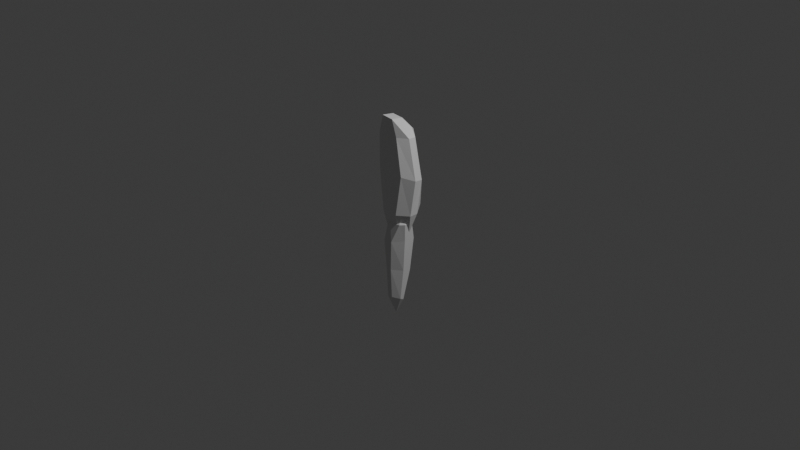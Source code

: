 # Source: legs.blend  (saved by Blender 4.2.66; exported with 4.5.12 LTS)
import bpy
from mathutils import Matrix  # noqa: F401  (used for matrix-valued properties, if any)

bpy.ops.wm.read_factory_settings(use_empty=True)
scene = bpy.context.scene
scene.name = 'Scene'

# ---- collections
col_collection = bpy.data.collections.new('Collection'); scene.collection.children.link(col_collection)

# ---- materials (node trees are filled in below, after node groups)
mat_material = bpy.data.materials.new('Material')
mat_material.alpha_threshold = 0.0
mat_material.use_transparent_shadow = False
mat_material.roughness = 0.5
mat_material.line_color = (0.0, 0.0, 0.0, 1.0)

# ---- material node trees
mat_material.use_nodes = True; mat_material.node_tree.nodes.clear()
_N = mat_material.node_tree.nodes; _L = mat_material.node_tree.links
n0 = _N.new('ShaderNodeOutputMaterial'); n0.name = 'Material Output'; n0.location = (300, 300)
n1 = _N.new('ShaderNodeBsdfPrincipled'); n1.name = 'Principled BSDF'; n1.location = (10, 300)
n1.inputs[3].default_value = 1.45
_L.new(n1.outputs[0], n0.inputs[0])
n0.is_active_output = True

# ---- world
world_world = bpy.data.worlds.new('World'); scene.world = world_world
world_world.use_nodes = True; world_world.node_tree.nodes.clear()
_N = world_world.node_tree.nodes; _L = world_world.node_tree.links
n0 = _N.new('ShaderNodeOutputWorld'); n0.name = 'World Output'; n0.location = (300, 300)
n1 = _N.new('ShaderNodeBackground'); n1.name = 'Background'; n1.location = (10, 300)
n1.inputs[0].default_value = (0.05088, 0.05088, 0.05088, 1.0)
_L.new(n1.outputs[0], n0.inputs[0])
n0.is_active_output = True
world_world.color = (0.05088, 0.05088, 0.05088)
world_world.sun_shadow_jitter_overblur = 0.0

# ---- cameras
cam_camera = bpy.data.cameras.new('Camera')
cam_camera.clip_end = 100.0
cam_camera.ortho_scale = 7.314

# ---- lights
light_light = bpy.data.lights.new('Light', 'POINT')
light_light.energy = 1000.0
light_light.shadow_soft_size = 0.1

# ---- meshes
me_cube = bpy.data.meshes.new('Cube')
me_cube.from_pydata([(-0.1019, -0.1198, 0.1005), (-0.09437, -0.02304, -0.2433), (-0.1885, -0.08519, 0.5436), (-0.1885, -0.08519, 0.9183), (-0.02825, 0.0669, 1.066), (-0.02825, -0.07001, 1.085), (-0.1583, 0.0669, 1.077), (-0.1583, -0.07001, 1.097), (0.0413, 0.2572, 0.1005), (0.1913, 0.06639, 0.1005), (0.02481, 0.2248, 0.4781), (0.2195, 0.09894, 0.4718), (0.1329, 0.08948, 0.9028), (-0.02101, 0.2116, 0.9175), (0.05489, 0.1182, 0.9758), (0.1913, -0.02708, 0.1005), (0.0758, -0.1198, 0.1005), (0.1203, 0.0195, -0.131), (0.04163, -0.02304, -0.2433), (0.06397, 0.02611, -0.2433), (0.2346, -0.0008603, 0.4884), (0.1141, -0.08519, 0.5169), (0.0137, -0.05251, 0.8997), (0.1213, 0.01888, 0.8984), (-0.1162, 0.156, 0.1005), (-0.02121, 0.2572, 0.1005), (-0.08972, 0.05988, -0.2433), (-0.006837, 0.2202, -0.03156), (-0.01025, 0.09366, -0.2433), (-0.2124, 0.1682, 0.5147), (-0.1207, 0.2533, 0.4945), (-0.122, 0.2388, 0.894), (-0.2116, 0.1652, 0.8845), (-0.1996, 0.1978, 0.9413)], [], [(8, 25, 30, 10), (0, 16, 21, 2), (24, 0, 2, 29), (3, 22, 5, 7), (26, 28, 19, 18, 1), (18, 16, 0, 1), (10, 30, 31, 13), (29, 2, 3, 32), (9, 17, 19, 28, 27, 8), (15, 9, 11, 20), (14, 13, 31, 33, 6, 4), (20, 11, 12, 23), (33, 32, 3, 7, 6), (4, 6, 7, 5), (5, 23, 12, 14, 4), (12, 13, 14), (2, 21, 22, 3), (8, 10, 11, 9), (12, 11, 10, 13), (1, 0, 24, 26), (17, 18, 19), (22, 23, 5), (16, 18, 17, 15), (21, 16, 15, 20), (20, 23, 22, 21), (17, 9, 15), (26, 27, 28), (31, 32, 33), (25, 27, 26, 24), (30, 25, 24, 29), (31, 30, 29, 32), (27, 25, 8)])
_uv = me_cube.uv_layers.new(name='UVMap')
_uv.uv.foreach_set('vector', [0.625, 0.3648, 0.625, 0.3207, 0.625, 0.3051, 0.625, 0.4087, 0.625, 1.0, 0.625, 0.8453, 0.625, 0.8316, 0.625, 1.0, 0.625, 0.1829, 0.625, 0.0, 0.625, 0.0, 0.625, 0.1791, 0.625, 1.0, 0.625, 0.8366, 0.625, 0.75, 0.625, 1.0, 0.136, 0.6373, 0.2318, 0.5913, 0.3147, 0.6832, 0.2851, 0.75, 0.125, 0.75, 0.375, 0.8399, 0.625, 0.8453, 0.625, 1.0, 0.375, 1.0, 0.625, 0.4087, 0.625, 0.3051, 0.625, 0.3207, 0.625, 0.3928, 0.625, 0.1791, 0.625, 0.0, 0.625, 0.0, 0.625, 0.1785, 0.625, 0.6142, 0.4566, 0.7056, 0.375, 0.6229, 0.375, 0.4481, 0.529, 0.3301, 0.625, 0.3648, 0.625, 0.6701, 0.625, 0.6142, 0.625, 0.5995, 0.625, 0.6632, 0.625, 0.5, 0.625, 0.3928, 0.625, 0.3207, 0.625, 0.25, 0.625, 0.25, 0.625, 0.5, 0.625, 0.6632, 0.625, 0.5995, 0.625, 0.5994, 0.625, 0.6625, 0.625, 0.25, 0.625, 0.1785, 0.625, 0.0, 0.625, 0.0, 0.625, 0.25, 0.625, 0.5, 0.875, 0.5, 0.875, 0.75, 0.625, 0.75, 0.625, 0.75, 0.625, 0.6625, 0.625, 0.5994, 0.625, 0.5, 0.625, 0.5, 0.625, 0.5994, 0.625, 0.4973, 0.625, 0.5, 0.625, 1.0, 0.625, 0.8316, 0.625, 0.8366, 0.625, 1.0, 0.625, 0.3648, 0.625, 0.4087, 0.625, 0.5995, 0.625, 0.6142, 0.625, 0.5994, 0.625, 0.5995, 0.625, 0.4087, 0.625, 0.3928, 0.375, 0.0, 0.625, 0.0, 0.625, 0.1829, 0.375, 0.1127, 0.375, 0.75, 0.2851, 0.75, 0.3147, 0.6832, 0.625, 0.8366, 0.625, 0.7451, 0.625, 0.75, 0.625, 0.8453, 0.375, 0.8399, 0.4566, 0.7056, 0.625, 0.6701, 0.625, 0.8316, 0.625, 0.8453, 0.625, 0.6701, 0.625, 0.6632, 0.625, 0.6632, 0.625, 0.6625, 0.625, 0.8366, 0.625, 0.8316, 0.4566, 0.7056, 0.625, 0.6142, 0.625, 0.6701, 0.136, 0.6373, 0.1635, 0.5157, 0.2318, 0.5913, 0.625, 0.3207, 0.625, 0.2702, 0.625, 0.25, 0.625, 0.3207, 0.529, 0.3207, 0.375, 0.1127, 0.625, 0.1829, 0.625, 0.3051, 0.625, 0.3207, 0.625, 0.1829, 0.625, 0.1791, 0.625, 0.3207, 0.625, 0.3051, 0.625, 0.1791, 0.625, 0.1785, 0.529, 0.3207, 0.625, 0.3207, 0.625, 0.3648])
me_cube.materials.append(mat_material)
me_cube.use_mirror_vertex_groups = False
me_cube.update()
me_cube_001 = bpy.data.meshes.new('Cube.001')
me_cube_001.from_pydata([(-0.1498, 0.1855, -0.2357), (-0.08062, 0.107, -0.004196), (-0.07694, 0.05729, -0.9773), (-0.1134, 0.1509, -0.6255), (-0.03909, -0.006942, -1.111), (0.1179, 0.09188, -0.2048), (-0.01241, 0.2076, -0.2181), (0.1373, 0.045, -0.006675), (0.02348, 0.1291, -0.005023), (0.0521, 0.01018, -0.9233), (-0.03314, 0.07935, -0.9652), (0.08498, 0.07242, -0.5785), (-0.02275, 0.1729, -0.6106), (0.0247, -0.1348, -0.2111), (0.1179, -0.03209, -0.2035), (0.09819, -0.09031, -0.009009), (0.1373, -0.04845, -0.007586), (-0.01649, -0.08975, -0.8869), (0.0521, -0.03113, -0.9047), (0.08498, -0.0211, -0.5592), (-0.007967, -0.1123, -0.5501), (-0.1999, 0.0512, -0.2339), (-0.07679, -0.1348, -0.2206), (-0.1308, -0.01145, -0.006001), (-0.02256, -0.103, -0.01987), (-0.1271, -0.0004389, -0.9332), (-0.07357, -0.08975, -0.894), (-0.1635, 0.03185, -0.5927), (-0.06724, -0.1123, -0.5563), (0.05566, 0.003365, 0.1225)], [], [(13, 22, 28, 20), (25, 2, 4), (5, 7, 16, 14), (13, 15, 24, 22), (17, 26, 4), (2, 10, 4), (9, 18, 4), (11, 19, 18, 9), (0, 1, 8, 6), (5, 14, 19, 11), (20, 28, 26, 17), (21, 23, 1, 0), (27, 3, 2, 25), (3, 12, 10, 2), (7, 5, 6, 8), (12, 6, 5, 11), (10, 12, 11, 9), (4, 10, 9), (0, 6, 12, 3), (15, 13, 14, 16), (20, 17, 18, 19), (13, 20, 19, 14), (17, 4, 18), (8, 1, 29), (22, 24, 23, 21), (28, 22, 21, 27), (26, 28, 27, 25), (4, 26, 25), (21, 0, 3, 27), (7, 8, 29), (1, 23, 29), (23, 24, 29), (16, 7, 29), (24, 15, 29), (15, 16, 29)])
_uv = me_cube_001.uv_layers.new(name='UVMap')
_uv.uv.foreach_set('vector', [0.375, 0.8227, 0.375, 0.9019, 0.375, 0.9016, 0.375, 0.8426, 0.375, 0.1054, 0.375, 0.25, 0.375, 0.1073, 0.375, 0.5845, 0.5638, 0.5983, 0.5638, 0.7084, 0.375, 0.675, 0.375, 0.8227, 0.5638, 0.7838, 0.5677, 0.8814, 0.375, 0.9019, 0.375, 0.8443, 0.375, 0.9228, 0.375, 0.8317, 0.375, 0.25, 0.375, 0.3828, 0.375, 0.25, 0.375, 0.6023, 0.375, 0.6633, 0.375, 0.6388, 0.375, 0.5881, 0.375, 0.6701, 0.375, 0.6633, 0.375, 0.6023, 0.375, 0.25, 0.5638, 0.25, 0.5638, 0.3946, 0.375, 0.3983, 0.375, 0.5845, 0.375, 0.675, 0.375, 0.6701, 0.375, 0.5881, 0.375, 0.8426, 0.375, 0.9016, 0.375, 0.9228, 0.375, 0.8443, 0.375, 0.1226, 0.5638, 0.05745, 0.5638, 0.25, 0.375, 0.25, 0.375, 0.1105, 0.375, 0.25, 0.375, 0.25, 0.375, 0.1054, 0.375, 0.25, 0.375, 0.3927, 0.375, 0.3828, 0.375, 0.25, 0.5638, 0.5983, 0.375, 0.5845, 0.375, 0.3983, 0.5638, 0.3946, 0.375, 0.3927, 0.375, 0.3983, 0.375, 0.5845, 0.375, 0.5881, 0.375, 0.3828, 0.375, 0.3927, 0.375, 0.5881, 0.375, 0.6023, 0.375, 0.3571, 0.375, 0.3828, 0.375, 0.6023, 0.375, 0.25, 0.375, 0.3983, 0.375, 0.3927, 0.375, 0.25, 0.5638, 0.7838, 0.375, 0.8227, 0.375, 0.675, 0.5638, 0.7084, 0.375, 0.8426, 0.375, 0.8443, 0.375, 0.6633, 0.375, 0.6701, 0.375, 0.8227, 0.375, 0.8426, 0.375, 0.6701, 0.375, 0.675, 0.375, 0.8443, 0.375, 0.6592, 0.375, 0.6633, 0.5638, 0.3946, 0.5638, 0.25, 0.5638, 0.3946, 0.4111, -0.02188, 0.5789, -0.03386, 0.5638, 0.05745, 0.375, 0.1226, 0.375, -0.02324, 0.375, -0.01407, 0.375, 0.1226, 0.375, 0.1105, 0.375, -0.0227, 0.375, -0.02324, 0.375, 0.1105, 0.375, 0.1054, 0.375, 0.0, 0.375, -0.0227, 0.375, 0.1054, 0.375, 0.1226, 0.375, 0.25, 0.375, 0.25, 0.375, 0.1105, 0.5638, 0.5983, 0.5638, 0.3946, 0.5638, 0.5983, 0.5638, 0.25, 0.5638, 0.05745, 0.5638, 0.25, 0.5638, 0.05745, 0.5789, -0.03386, 0.5638, 0.05745, 0.5638, 0.7084, 0.5638, 0.5983, 0.5638, 0.7084, 0.5677, 0.8814, 0.5638, 0.7838, 0.5677, 0.8814, 0.5638, 0.7838, 0.5638, 0.7084, 0.5638, 0.7838])
me_cube_001.update()

# ---- objects
ob_left_leg_1 = bpy.data.objects.new('left_leg_1', me_cube)
ob_light = bpy.data.objects.new('Light', light_light)
ob_camera = bpy.data.objects.new('Camera', cam_camera)
ob_left_leg_2 = bpy.data.objects.new('left_leg_2', me_cube_001)

# ---- transforms, parenting, visibility, modifiers, constraints
ob_left_leg_1.location = (0.0, 0.0, 0.0)
ob_left_leg_1.lock_rotations_4d = False
ob_left_leg_1.empty_display_type = 'ARROWS'
ob_left_leg_1.lineart.crease_threshold = 0.0
ob_light.location = (4.076, 1.005, 5.904)
ob_light.rotation_euler = (0.6503, 0.05522, 1.866)
ob_light.lock_rotations_4d = False
ob_light.empty_display_type = 'ARROWS'
ob_light.color = (0.0, 0.0, 0.0, 0.0)
ob_light.lineart.crease_threshold = 0.0
ob_camera.location = (7.359, -6.926, 4.958)
ob_camera.rotation_euler = (1.109, 0.0, 0.8149)
ob_camera.lock_rotations_4d = False
ob_camera.empty_display_type = 'ARROWS'
ob_camera.color = (0.0, 0.0, 0.0, 0.0)
ob_camera.display_type = 'WIRE'
ob_camera.lineart.crease_threshold = 0.0
ob_left_leg_2.location = (0.0, 0.0, 0.0)

# ---- collection membership
col_collection.objects.link(ob_left_leg_1)
col_collection.objects.link(ob_light)
col_collection.objects.link(ob_camera)
col_collection.objects.link(ob_left_leg_2)

# ---- scene / render settings (as saved in the file)
scene.camera = ob_camera
scene.frame_start = 1; scene.frame_end = 250; scene.frame_set(1)
scene.render.engine = 'BLENDER_EEVEE_NEXT'
bpy.context.view_layer.update()
